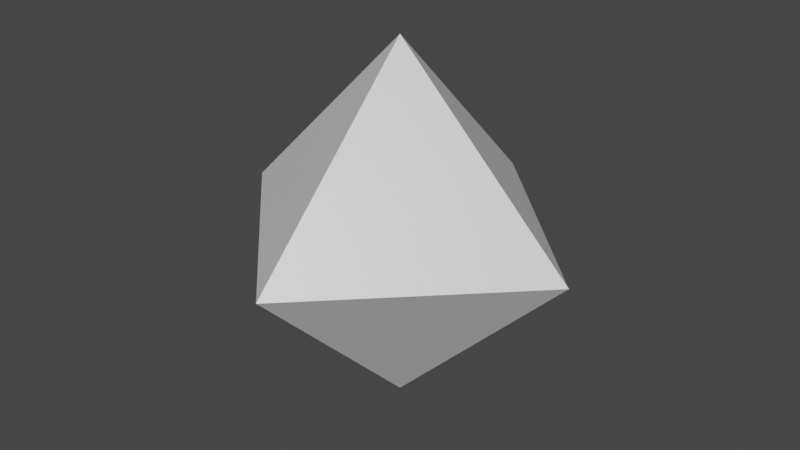 # Source: basicBulletModel.blend  (saved by Blender 2.93.20; exported with 4.5.12 LTS)
import bpy
from mathutils import Matrix  # noqa: F401  (used for matrix-valued properties, if any)

bpy.ops.wm.read_factory_settings(use_empty=True)
scene = bpy.context.scene
scene.name = 'Scene'

# ---- collections
col_collection = bpy.data.collections.new('Collection'); scene.collection.children.link(col_collection)

# ---- materials (node trees are filled in below, after node groups)
mat_material = bpy.data.materials.new('Material')
mat_material.alpha_threshold = 0.0
mat_material.use_transparent_shadow = False
mat_material.line_color = (0.0, 0.0, 0.0, 1.0)

# ---- material node trees
mat_material.use_nodes = True; mat_material.node_tree.nodes.clear()
_N = mat_material.node_tree.nodes; _L = mat_material.node_tree.links
n0 = _N.new('ShaderNodeOutputMaterial'); n0.name = 'Material Output'; n0.location = (300, 300)
n1 = _N.new('ShaderNodeBsdfPrincipled'); n1.name = 'Principled BSDF'; n1.location = (10, 300)
n1.distribution = 'GGX'
n1.subsurface_method = 'BURLEY'
n1.inputs[2].default_value = 0.4
n1.inputs[3].default_value = 1.45
n1.inputs[27].default_value = (0.0, 0.0, 0.0, 1.0)
n1.inputs[28].default_value = 1.0
_L.new(n1.outputs[0], n0.inputs[0])
n0.is_active_output = True

# ---- world
world_world = bpy.data.worlds.new('World'); scene.world = world_world
world_world.use_nodes = True; world_world.node_tree.nodes.clear()
_N = world_world.node_tree.nodes; _L = world_world.node_tree.links
n0 = _N.new('ShaderNodeOutputWorld'); n0.name = 'World Output'; n0.location = (300, 300)
n1 = _N.new('ShaderNodeBackground'); n1.name = 'Background'; n1.location = (10, 300)
n1.inputs[0].default_value = (0.05088, 0.05088, 0.05088, 1.0)
_L.new(n1.outputs[0], n0.inputs[0])
n0.is_active_output = True
world_world.color = (0.05088, 0.05088, 0.05088)
world_world.use_sun_shadow = False
world_world.sun_shadow_jitter_overblur = 0.0

# ---- meshes
me_cube = bpy.data.meshes.new('Cube')
me_cube.from_pydata([(0.0, 0.0, 1.0), (0.0, 0.0, -1.0), (1.0, 0.0, 0.0), (-1.0, 0.0, 0.0), (0.0, -1.0, 0.0), (0.0, 1.0, 0.0)], [], [(4, 0, 3), (3, 0, 5), (2, 0, 4), (5, 0, 2), (1, 5, 2), (1, 2, 4), (1, 3, 5), (1, 4, 3)])
_uv = me_cube.uv_layers.new(name='UVMap')
_uv.uv.foreach_set('vector', [0.5, 0.75, 0.625, 1.0, 0.5, 1.0, 0.5, 0.0, 0.625, 0.25, 0.5, 0.25, 0.5, 0.5, 0.625, 0.75, 0.5, 0.75, 0.5, 0.25, 0.625, 0.5, 0.5, 0.5, 0.375, 0.25, 0.5, 0.25, 0.5, 0.5, 0.375, 0.5, 0.5, 0.5, 0.5, 0.75, 0.375, 0.0, 0.5, 0.0, 0.5, 0.25, 0.375, 0.75, 0.5, 0.75, 0.5, 1.0])
me_cube.materials.append(mat_material)
me_cube.use_remesh_preserve_volume = False
me_cube.use_remesh_preserve_attributes = False
me_cube.use_mirror_vertex_groups = False
me_cube.update()

# ---- objects
ob_cube = bpy.data.objects.new('Cube', me_cube)

# ---- transforms, parenting, visibility, modifiers, constraints
ob_cube.location = (0.0, 0.0, 0.0)
ob_cube.lock_rotations_4d = False
ob_cube.empty_display_type = 'ARROWS'
ob_cube.lineart.crease_threshold = 0.0

# ---- collection membership
col_collection.objects.link(ob_cube)

# ---- scene / render settings (as saved in the file)
scene.frame_start = 1; scene.frame_end = 250; scene.frame_set(1)
scene.render.engine = 'BLENDER_EEVEE_NEXT'
scene.cycles.use_denoising = False
scene.cycles.samples = 128
scene.cycles.sampling_pattern = 'TABULATED_SOBOL'
scene.cycles.use_adaptive_sampling = False
scene.cycles.use_light_tree = False
scene.view_settings.view_transform = 'Filmic'
bpy.context.view_layer.update()

# ---- added for rendering (the .blend has no active camera and no usable light): camera, sun
cam_auto = bpy.data.cameras.new('AutoCamera')
cam_auto.lens = 50.0
cam_auto.sensor_width = 36.0
cam_auto.clip_end = 1000.0
ob_auto_camera = bpy.data.objects.new('AutoCamera', cam_auto)
scene.collection.objects.link(ob_auto_camera)
ob_auto_camera.location = (3.20507, -3.84609, 2.56406)
ob_auto_camera.rotation_euler = (1.09748, -7.21219e-08, 0.694738)
scene.camera = ob_auto_camera
light_auto_sun = bpy.data.lights.new('AutoSun', 'SUN')
light_auto_sun.energy = 3.0
light_auto_sun.angle = 0.0523599
ob_auto_sun = bpy.data.objects.new('AutoSun', light_auto_sun)
scene.collection.objects.link(ob_auto_sun)
ob_auto_sun.rotation_euler = (0.872665, 0.174533, 0.523599)
bpy.context.view_layer.update()
